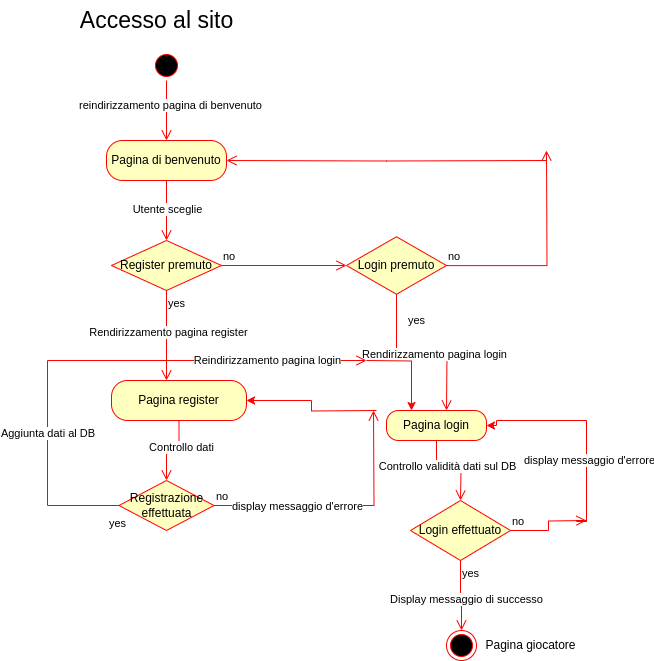

The diagram above was exported from draw.io. Its source (the exported page's mxGraphModel, read from the mxfile embedded in the PNG):
<mxGraphModel dx="872" dy="421" grid="1" gridSize="10" guides="1" tooltips="1" connect="1" arrows="1" fold="1" page="1" pageScale="1" pageWidth="827" pageHeight="1169" math="0" shadow="0">
  <root>
    <mxCell id="0" />
    <mxCell id="1" parent="0" />
    <mxCell id="e7fz5F12Yy2mYLS9DAHE-2" value="" style="ellipse;html=1;shape=startState;fillColor=#000000;strokeColor=#ff0000;" parent="1" vertex="1">
      <mxGeometry x="165" y="150" width="30" height="30" as="geometry" />
    </mxCell>
    <mxCell id="e7fz5F12Yy2mYLS9DAHE-7" value="Accesso al sito" style="text;html=1;align=center;verticalAlign=middle;resizable=0;points=[];autosize=1;strokeColor=none;fillColor=none;fontSize=23;" parent="1" vertex="1">
      <mxGeometry x="80" y="100" width="180" height="40" as="geometry" />
    </mxCell>
    <mxCell id="e7fz5F12Yy2mYLS9DAHE-9" value="" style="edgeStyle=orthogonalEdgeStyle;html=1;verticalAlign=bottom;endArrow=open;endSize=8;strokeColor=#ff0000;rounded=0;" parent="1" edge="1">
      <mxGeometry relative="1" as="geometry">
        <mxPoint x="180" y="240" as="targetPoint" />
        <mxPoint x="180" y="180" as="sourcePoint" />
      </mxGeometry>
    </mxCell>
    <mxCell id="e7fz5F12Yy2mYLS9DAHE-10" value="reindirizzamento pagina di benvenuto" style="edgeLabel;html=1;align=center;verticalAlign=middle;resizable=0;points=[];" parent="e7fz5F12Yy2mYLS9DAHE-9" connectable="0" vertex="1">
      <mxGeometry x="-0.2067" y="3" relative="1" as="geometry">
        <mxPoint as="offset" />
      </mxGeometry>
    </mxCell>
    <mxCell id="e7fz5F12Yy2mYLS9DAHE-11" value="Pagina di benvenuto" style="rounded=1;whiteSpace=wrap;html=1;arcSize=40;fontColor=#000000;fillColor=#ffffc0;strokeColor=#ff0000;" parent="1" vertex="1">
      <mxGeometry x="120" y="240" width="120" height="40" as="geometry" />
    </mxCell>
    <mxCell id="e7fz5F12Yy2mYLS9DAHE-12" value="" style="edgeStyle=orthogonalEdgeStyle;html=1;verticalAlign=bottom;endArrow=open;endSize=8;strokeColor=#ff0000;rounded=0;" parent="1" source="e7fz5F12Yy2mYLS9DAHE-11" edge="1">
      <mxGeometry relative="1" as="geometry">
        <mxPoint x="180" y="340" as="targetPoint" />
      </mxGeometry>
    </mxCell>
    <mxCell id="e7fz5F12Yy2mYLS9DAHE-13" value="Utente sceglie" style="edgeLabel;html=1;align=center;verticalAlign=middle;resizable=0;points=[];" parent="e7fz5F12Yy2mYLS9DAHE-12" connectable="0" vertex="1">
      <mxGeometry x="-0.0744" relative="1" as="geometry">
        <mxPoint as="offset" />
      </mxGeometry>
    </mxCell>
    <mxCell id="e7fz5F12Yy2mYLS9DAHE-14" value="Register premuto" style="rhombus;whiteSpace=wrap;html=1;fontColor=#000000;fillColor=#ffffc0;strokeColor=#ff0000;" parent="1" vertex="1">
      <mxGeometry x="125" y="340" width="110" height="50" as="geometry" />
    </mxCell>
    <mxCell id="e7fz5F12Yy2mYLS9DAHE-15" value="no" style="edgeStyle=orthogonalEdgeStyle;html=1;align=left;verticalAlign=bottom;endArrow=open;endSize=8;strokeColor=#ff0000;rounded=0;" parent="1" source="e7fz5F12Yy2mYLS9DAHE-14" edge="1">
      <mxGeometry x="-1" relative="1" as="geometry">
        <mxPoint x="360" y="365" as="targetPoint" />
      </mxGeometry>
    </mxCell>
    <mxCell id="e7fz5F12Yy2mYLS9DAHE-16" value="yes" style="edgeStyle=orthogonalEdgeStyle;html=1;align=left;verticalAlign=top;endArrow=open;endSize=8;strokeColor=#ff0000;rounded=0;" parent="1" source="e7fz5F12Yy2mYLS9DAHE-14" edge="1">
      <mxGeometry x="-1" relative="1" as="geometry">
        <mxPoint x="180" y="480" as="targetPoint" />
      </mxGeometry>
    </mxCell>
    <mxCell id="e7fz5F12Yy2mYLS9DAHE-24" value="Rendirizzamento pagina register" style="edgeLabel;html=1;align=center;verticalAlign=middle;resizable=0;points=[];" parent="e7fz5F12Yy2mYLS9DAHE-16" connectable="0" vertex="1">
      <mxGeometry x="-0.094" y="1" relative="1" as="geometry">
        <mxPoint as="offset" />
      </mxGeometry>
    </mxCell>
    <mxCell id="e7fz5F12Yy2mYLS9DAHE-17" value="Login premuto" style="rhombus;whiteSpace=wrap;html=1;fontColor=#000000;fillColor=#ffffc0;strokeColor=#ff0000;" parent="1" vertex="1">
      <mxGeometry x="360" y="336.25" width="100" height="57.5" as="geometry" />
    </mxCell>
    <mxCell id="e7fz5F12Yy2mYLS9DAHE-18" value="no" style="edgeStyle=orthogonalEdgeStyle;html=1;align=left;verticalAlign=bottom;endArrow=open;endSize=8;strokeColor=#ff0000;rounded=0;" parent="1" source="e7fz5F12Yy2mYLS9DAHE-17" edge="1">
      <mxGeometry x="-1" relative="1" as="geometry">
        <mxPoint x="560" y="250" as="targetPoint" />
      </mxGeometry>
    </mxCell>
    <mxCell id="e7fz5F12Yy2mYLS9DAHE-19" value="yes" style="edgeStyle=orthogonalEdgeStyle;html=1;align=left;verticalAlign=top;endArrow=open;endSize=8;strokeColor=#ff0000;rounded=0;" parent="1" source="e7fz5F12Yy2mYLS9DAHE-17" edge="1">
      <mxGeometry x="-0.8473" y="10" relative="1" as="geometry">
        <mxPoint x="460" y="510" as="targetPoint" />
        <mxPoint as="offset" />
      </mxGeometry>
    </mxCell>
    <mxCell id="e7fz5F12Yy2mYLS9DAHE-49" value="Rendirizzamento pagina login" style="edgeLabel;html=1;align=center;verticalAlign=middle;resizable=0;points=[];" parent="e7fz5F12Yy2mYLS9DAHE-19" connectable="0" vertex="1">
      <mxGeometry x="0.1532" y="-2" relative="1" as="geometry">
        <mxPoint as="offset" />
      </mxGeometry>
    </mxCell>
    <mxCell id="e7fz5F12Yy2mYLS9DAHE-23" value="" style="edgeStyle=orthogonalEdgeStyle;html=1;align=left;verticalAlign=bottom;endArrow=open;endSize=8;strokeColor=#ff0000;rounded=0;entryX=1;entryY=0.5;entryDx=0;entryDy=0;" parent="1" target="e7fz5F12Yy2mYLS9DAHE-11" edge="1">
      <mxGeometry x="-1" relative="1" as="geometry">
        <mxPoint x="570" y="260" as="targetPoint" />
        <mxPoint x="560" y="260" as="sourcePoint" />
      </mxGeometry>
    </mxCell>
    <mxCell id="e7fz5F12Yy2mYLS9DAHE-45" style="edgeStyle=orthogonalEdgeStyle;rounded=0;orthogonalLoop=1;jettySize=auto;html=1;fillColor=#e51400;strokeColor=#FF0000;" parent="1" target="e7fz5F12Yy2mYLS9DAHE-27" edge="1">
      <mxGeometry relative="1" as="geometry">
        <mxPoint x="390" y="510" as="sourcePoint" />
      </mxGeometry>
    </mxCell>
    <mxCell id="e7fz5F12Yy2mYLS9DAHE-27" value="Pagina register" style="rounded=1;whiteSpace=wrap;html=1;arcSize=40;fontColor=#000000;fillColor=#ffffc0;strokeColor=#ff0000;" parent="1" vertex="1">
      <mxGeometry x="125" y="480" width="135" height="40" as="geometry" />
    </mxCell>
    <mxCell id="e7fz5F12Yy2mYLS9DAHE-28" value="" style="edgeStyle=orthogonalEdgeStyle;html=1;verticalAlign=bottom;endArrow=open;endSize=8;strokeColor=#ff0000;rounded=0;entryX=0.5;entryY=0;entryDx=0;entryDy=0;" parent="1" source="e7fz5F12Yy2mYLS9DAHE-27" target="e7fz5F12Yy2mYLS9DAHE-37" edge="1">
      <mxGeometry relative="1" as="geometry">
        <mxPoint x="185" y="560" as="targetPoint" />
      </mxGeometry>
    </mxCell>
    <mxCell id="e7fz5F12Yy2mYLS9DAHE-50" value="Controllo dati" style="edgeLabel;html=1;align=center;verticalAlign=middle;resizable=0;points=[];" parent="e7fz5F12Yy2mYLS9DAHE-28" connectable="0" vertex="1">
      <mxGeometry x="-0.2767" y="2" relative="1" as="geometry">
        <mxPoint as="offset" />
      </mxGeometry>
    </mxCell>
    <mxCell id="e7fz5F12Yy2mYLS9DAHE-37" value="Registrazione effettuata" style="rhombus;whiteSpace=wrap;html=1;fontColor=#000000;fillColor=#ffffc0;strokeColor=#ff0000;" parent="1" vertex="1">
      <mxGeometry x="132.5" y="580" width="95" height="50" as="geometry" />
    </mxCell>
    <mxCell id="e7fz5F12Yy2mYLS9DAHE-38" value="no" style="edgeStyle=orthogonalEdgeStyle;html=1;align=left;verticalAlign=bottom;endArrow=open;endSize=8;strokeColor=#ff0000;rounded=0;exitX=1;exitY=0.5;exitDx=0;exitDy=0;" parent="1" source="e7fz5F12Yy2mYLS9DAHE-37" edge="1">
      <mxGeometry x="-1" relative="1" as="geometry">
        <mxPoint x="387" y="510" as="targetPoint" />
        <mxPoint x="231.5" y="585" as="sourcePoint" />
      </mxGeometry>
    </mxCell>
    <mxCell id="e7fz5F12Yy2mYLS9DAHE-40" value="display messaggio d'errore" style="edgeLabel;html=1;align=center;verticalAlign=middle;resizable=0;points=[];" parent="e7fz5F12Yy2mYLS9DAHE-38" connectable="0" vertex="1">
      <mxGeometry x="-0.1709" relative="1" as="geometry">
        <mxPoint x="-23" as="offset" />
      </mxGeometry>
    </mxCell>
    <mxCell id="e7fz5F12Yy2mYLS9DAHE-39" value="yes" style="edgeStyle=orthogonalEdgeStyle;html=1;align=left;verticalAlign=top;endArrow=open;endSize=8;strokeColor=#ff0000;rounded=0;" parent="1" source="e7fz5F12Yy2mYLS9DAHE-37" edge="1">
      <mxGeometry x="-0.9533" y="5" relative="1" as="geometry">
        <mxPoint x="380" y="460" as="targetPoint" />
        <mxPoint x="1" as="offset" />
        <Array as="points">
          <mxPoint x="61" y="605" />
          <mxPoint x="61" y="460" />
        </Array>
      </mxGeometry>
    </mxCell>
    <mxCell id="Nqv2z4JpAxmohDe70Hay-6" value="Aggiunta dati al DB&amp;nbsp;" style="edgeLabel;html=1;align=center;verticalAlign=middle;resizable=0;points=[];" vertex="1" connectable="0" parent="e7fz5F12Yy2mYLS9DAHE-39">
      <mxGeometry x="-0.4603" y="-1" relative="1" as="geometry">
        <mxPoint y="1" as="offset" />
      </mxGeometry>
    </mxCell>
    <mxCell id="Nqv2z4JpAxmohDe70Hay-8" value="Reindirizzamento pagina login" style="edgeLabel;html=1;align=center;verticalAlign=middle;resizable=0;points=[];" vertex="1" connectable="0" parent="e7fz5F12Yy2mYLS9DAHE-39">
      <mxGeometry x="-0.057" y="1" relative="1" as="geometry">
        <mxPoint x="184" as="offset" />
      </mxGeometry>
    </mxCell>
    <mxCell id="e7fz5F12Yy2mYLS9DAHE-55" style="edgeStyle=orthogonalEdgeStyle;rounded=0;orthogonalLoop=1;jettySize=auto;html=1;strokeColor=#FF0000;entryX=1;entryY=0.5;entryDx=0;entryDy=0;entryPerimeter=0;" parent="1" target="e7fz5F12Yy2mYLS9DAHE-47" edge="1">
      <mxGeometry relative="1" as="geometry">
        <mxPoint x="520" y="530" as="targetPoint" />
        <mxPoint x="600" y="621" as="sourcePoint" />
        <Array as="points">
          <mxPoint x="590" y="620" />
          <mxPoint x="590" y="621" />
          <mxPoint x="600" y="621" />
          <mxPoint x="600" y="520" />
          <mxPoint x="510" y="520" />
          <mxPoint x="510" y="525" />
        </Array>
      </mxGeometry>
    </mxCell>
    <mxCell id="e7fz5F12Yy2mYLS9DAHE-56" value="display messaggio d'errore" style="edgeLabel;html=1;align=center;verticalAlign=middle;resizable=0;points=[];" parent="e7fz5F12Yy2mYLS9DAHE-55" connectable="0" vertex="1">
      <mxGeometry x="-0.2642" y="-2" relative="1" as="geometry">
        <mxPoint as="offset" />
      </mxGeometry>
    </mxCell>
    <mxCell id="Nqv2z4JpAxmohDe70Hay-7" style="edgeStyle=orthogonalEdgeStyle;rounded=0;orthogonalLoop=1;jettySize=auto;html=1;exitX=0.5;exitY=0;exitDx=0;exitDy=0;entryX=0.25;entryY=0;entryDx=0;entryDy=0;strokeColor=light-dark(#ec0909, #ededed);" edge="1" parent="1" target="e7fz5F12Yy2mYLS9DAHE-47">
      <mxGeometry relative="1" as="geometry">
        <mxPoint x="380" y="460" as="sourcePoint" />
      </mxGeometry>
    </mxCell>
    <mxCell id="e7fz5F12Yy2mYLS9DAHE-47" value="Pagina login" style="rounded=1;whiteSpace=wrap;html=1;arcSize=40;fontColor=#000000;fillColor=#ffffc0;strokeColor=#ff0000;" parent="1" vertex="1">
      <mxGeometry x="400" y="510" width="100" height="30" as="geometry" />
    </mxCell>
    <mxCell id="e7fz5F12Yy2mYLS9DAHE-48" value="" style="edgeStyle=orthogonalEdgeStyle;html=1;verticalAlign=bottom;endArrow=open;endSize=8;strokeColor=#ff0000;rounded=0;" parent="1" source="e7fz5F12Yy2mYLS9DAHE-47" edge="1">
      <mxGeometry relative="1" as="geometry">
        <mxPoint x="474" y="600" as="targetPoint" />
      </mxGeometry>
    </mxCell>
    <mxCell id="e7fz5F12Yy2mYLS9DAHE-51" value="Controllo validità dati sul DB" style="edgeLabel;html=1;align=center;verticalAlign=middle;resizable=0;points=[];" parent="e7fz5F12Yy2mYLS9DAHE-48" connectable="0" vertex="1">
      <mxGeometry x="-0.405" relative="1" as="geometry">
        <mxPoint x="10" as="offset" />
      </mxGeometry>
    </mxCell>
    <mxCell id="e7fz5F12Yy2mYLS9DAHE-52" value="Login effettuato" style="rhombus;whiteSpace=wrap;html=1;fontColor=#000000;fillColor=#ffffc0;strokeColor=#ff0000;" parent="1" vertex="1">
      <mxGeometry x="424" y="600" width="100" height="60" as="geometry" />
    </mxCell>
    <mxCell id="e7fz5F12Yy2mYLS9DAHE-53" value="no" style="edgeStyle=orthogonalEdgeStyle;html=1;align=left;verticalAlign=bottom;endArrow=open;endSize=8;strokeColor=#ff0000;rounded=0;" parent="1" source="e7fz5F12Yy2mYLS9DAHE-52" edge="1">
      <mxGeometry x="-1" relative="1" as="geometry">
        <mxPoint x="600" y="620" as="targetPoint" />
      </mxGeometry>
    </mxCell>
    <mxCell id="e7fz5F12Yy2mYLS9DAHE-54" value="yes" style="edgeStyle=orthogonalEdgeStyle;html=1;align=left;verticalAlign=top;endArrow=open;endSize=8;strokeColor=#ff0000;rounded=0;entryX=0.5;entryY=0;entryDx=0;entryDy=0;" parent="1" source="e7fz5F12Yy2mYLS9DAHE-52" target="e7fz5F12Yy2mYLS9DAHE-59" edge="1">
      <mxGeometry x="-1" relative="1" as="geometry">
        <mxPoint x="470" y="700" as="targetPoint" />
      </mxGeometry>
    </mxCell>
    <mxCell id="e7fz5F12Yy2mYLS9DAHE-61" value="Display messaggio di successo" style="edgeLabel;html=1;align=center;verticalAlign=middle;resizable=0;points=[];" parent="e7fz5F12Yy2mYLS9DAHE-54" connectable="0" vertex="1">
      <mxGeometry x="0.0986" y="4" relative="1" as="geometry">
        <mxPoint as="offset" />
      </mxGeometry>
    </mxCell>
    <mxCell id="e7fz5F12Yy2mYLS9DAHE-59" value="" style="ellipse;html=1;shape=endState;fillColor=#000000;strokeColor=#ff0000;" parent="1" vertex="1">
      <mxGeometry x="460" y="730" width="30" height="30" as="geometry" />
    </mxCell>
    <mxCell id="e7fz5F12Yy2mYLS9DAHE-60" value="Pagina giocatore" style="text;html=1;align=center;verticalAlign=middle;resizable=0;points=[];autosize=1;strokeColor=none;fillColor=none;" parent="1" vertex="1">
      <mxGeometry x="489" y="730" width="110" height="30" as="geometry" />
    </mxCell>
  </root>
</mxGraphModel>